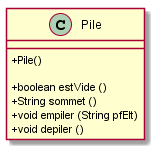

The diagram above was rendered by PlantUML. Its source (embedded in the PNG):
@startuml
skinparam classAttributeIconSize 0

class Pile {
	+ Pile() 
	
	+ boolean estVide ()
	+ String sommet ()
	+ void empiler (String pfElt)
	+ void depiler ()
}

@enduml